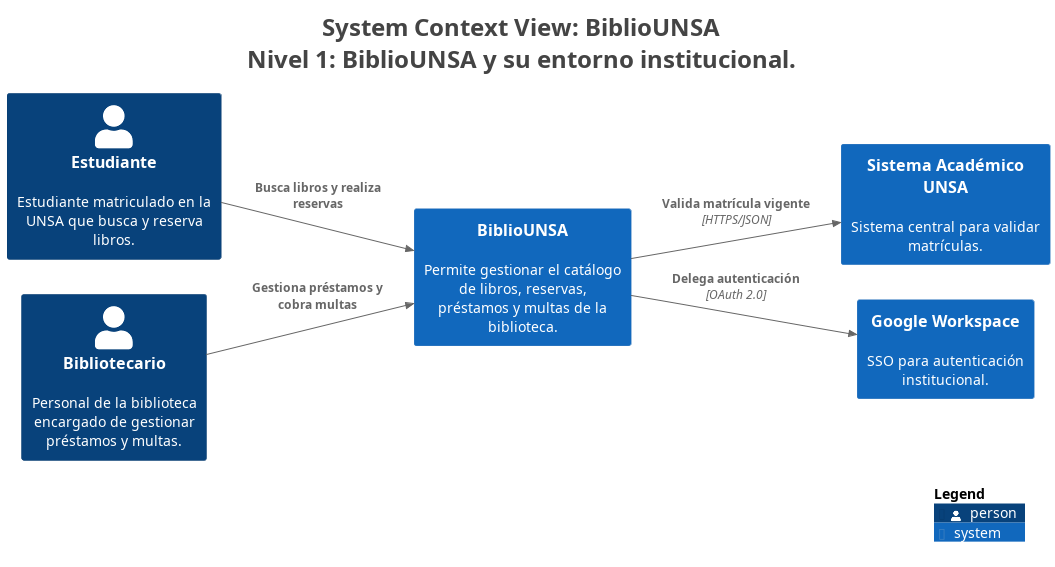

The diagram above was rendered by PlantUML. Its source (embedded in the PNG):
@startuml
title <size:24>System Context View: BiblioUNSA</size>\n<size:24>Nivel 1: BiblioUNSA y su entorno institucional.</size>

set separator none
left to right direction

<style>
  root {
    BackgroundColor: #ffffff
    FontColor: #444444
  }
</style>

!include <C4/C4>
!include <C4/C4_Context>

Person(Estudiante, "Estudiante", $descr="Estudiante matriculado en la UNSA que busca y reserva libros.", $tags="", $link="")
System(SistemaAcadémicoUNSA, "Sistema Académico UNSA", $descr="Sistema central para validar matrículas.", $tags="", $link="")
System(GoogleWorkspace, "Google Workspace", $descr="SSO para autenticación institucional.", $tags="", $link="")
Person(Bibliotecario, "Bibliotecario", $descr="Personal de la biblioteca encargado de gestionar préstamos y multas.", $tags="", $link="")
System(BiblioUNSA, "BiblioUNSA", $descr="Permite gestionar el catálogo de libros, reservas, préstamos y multas de la biblioteca.", $tags="", $link="")

Rel(Estudiante, BiblioUNSA, "Busca libros y realiza reservas", $techn="", $tags="", $link="")
Rel(Bibliotecario, BiblioUNSA, "Gestiona préstamos y cobra multas", $techn="", $tags="", $link="")
Rel(BiblioUNSA, SistemaAcadémicoUNSA, "Valida matrícula vigente", $techn="HTTPS/JSON", $tags="", $link="")
Rel(BiblioUNSA, GoogleWorkspace, "Delega autenticación", $techn="OAuth 2.0", $tags="", $link="")

SHOW_LEGEND(true)
hide stereotypes
@enduml